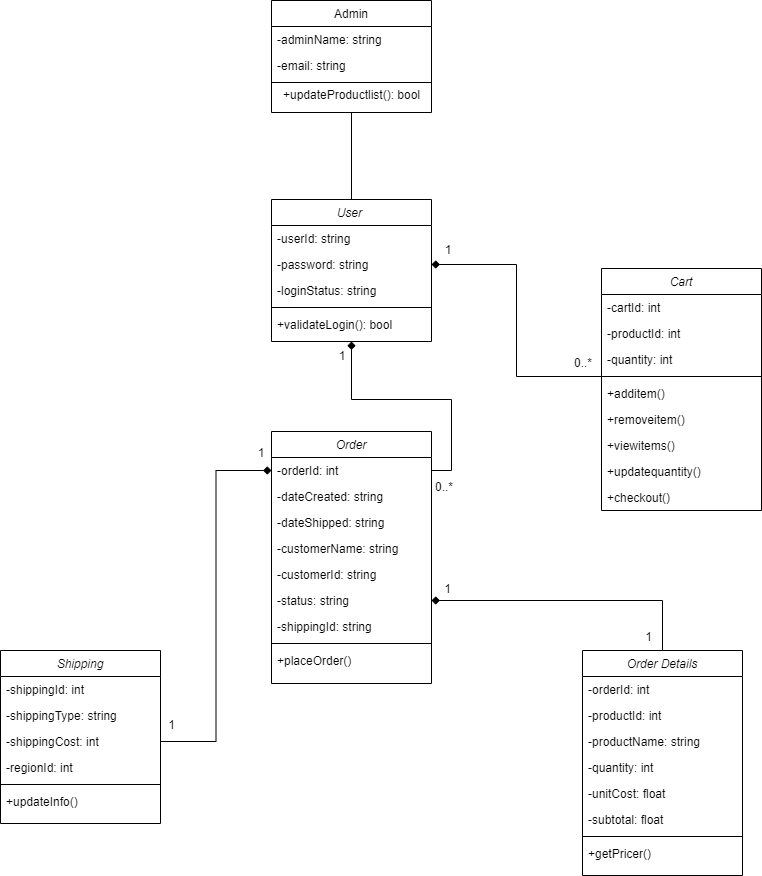

The diagram above was exported from draw.io. Its source (the exported page's mxGraphModel, read from the mxfile embedded in the PNG):
<mxGraphModel dx="1240" dy="743" grid="0" gridSize="10" guides="1" tooltips="1" connect="1" arrows="1" fold="1" page="1" pageScale="1" pageWidth="827" pageHeight="1169" math="0" shadow="0">
  <root>
    <mxCell id="WIyWlLk6GJQsqaUBKTNV-0" />
    <mxCell id="WIyWlLk6GJQsqaUBKTNV-1" parent="WIyWlLk6GJQsqaUBKTNV-0" />
    <mxCell id="zkfFHV4jXpPFQw0GAbJ--0" value="Cart" style="swimlane;fontStyle=2;align=center;verticalAlign=top;childLayout=stackLayout;horizontal=1;startSize=26;horizontalStack=0;resizeParent=1;resizeLast=0;collapsible=1;marginBottom=0;rounded=0;shadow=0;strokeWidth=1;" parent="WIyWlLk6GJQsqaUBKTNV-1" vertex="1">
      <mxGeometry x="627" y="278" width="160" height="242" as="geometry">
        <mxRectangle x="230" y="140" width="160" height="26" as="alternateBounds" />
      </mxGeometry>
    </mxCell>
    <mxCell id="sRVcVdlDugrM3-pFtaEp-7" value="-cartId: int" style="text;align=left;verticalAlign=top;spacingLeft=4;spacingRight=4;overflow=hidden;rotatable=0;points=[[0,0.5],[1,0.5]];portConstraint=eastwest;rounded=0;shadow=0;html=0;" vertex="1" parent="zkfFHV4jXpPFQw0GAbJ--0">
      <mxGeometry y="26" width="160" height="26" as="geometry" />
    </mxCell>
    <mxCell id="sRVcVdlDugrM3-pFtaEp-8" value="-productId: int" style="text;align=left;verticalAlign=top;spacingLeft=4;spacingRight=4;overflow=hidden;rotatable=0;points=[[0,0.5],[1,0.5]];portConstraint=eastwest;rounded=0;shadow=0;html=0;" vertex="1" parent="zkfFHV4jXpPFQw0GAbJ--0">
      <mxGeometry y="52" width="160" height="26" as="geometry" />
    </mxCell>
    <mxCell id="sRVcVdlDugrM3-pFtaEp-10" value="-quantity: int" style="text;align=left;verticalAlign=top;spacingLeft=4;spacingRight=4;overflow=hidden;rotatable=0;points=[[0,0.5],[1,0.5]];portConstraint=eastwest;rounded=0;shadow=0;html=0;" vertex="1" parent="zkfFHV4jXpPFQw0GAbJ--0">
      <mxGeometry y="78" width="160" height="26" as="geometry" />
    </mxCell>
    <mxCell id="zkfFHV4jXpPFQw0GAbJ--4" value="" style="line;html=1;strokeWidth=1;align=left;verticalAlign=middle;spacingTop=-1;spacingLeft=3;spacingRight=3;rotatable=0;labelPosition=right;points=[];portConstraint=eastwest;" parent="zkfFHV4jXpPFQw0GAbJ--0" vertex="1">
      <mxGeometry y="104" width="160" height="8" as="geometry" />
    </mxCell>
    <mxCell id="sRVcVdlDugrM3-pFtaEp-9" value="+additem()" style="text;align=left;verticalAlign=top;spacingLeft=4;spacingRight=4;overflow=hidden;rotatable=0;points=[[0,0.5],[1,0.5]];portConstraint=eastwest;" vertex="1" parent="zkfFHV4jXpPFQw0GAbJ--0">
      <mxGeometry y="112" width="160" height="26" as="geometry" />
    </mxCell>
    <mxCell id="sRVcVdlDugrM3-pFtaEp-28" value="+removeitem()" style="text;align=left;verticalAlign=top;spacingLeft=4;spacingRight=4;overflow=hidden;rotatable=0;points=[[0,0.5],[1,0.5]];portConstraint=eastwest;" vertex="1" parent="zkfFHV4jXpPFQw0GAbJ--0">
      <mxGeometry y="138" width="160" height="26" as="geometry" />
    </mxCell>
    <mxCell id="sRVcVdlDugrM3-pFtaEp-30" value="+viewitems()" style="text;align=left;verticalAlign=top;spacingLeft=4;spacingRight=4;overflow=hidden;rotatable=0;points=[[0,0.5],[1,0.5]];portConstraint=eastwest;" vertex="1" parent="zkfFHV4jXpPFQw0GAbJ--0">
      <mxGeometry y="164" width="160" height="26" as="geometry" />
    </mxCell>
    <mxCell id="sRVcVdlDugrM3-pFtaEp-29" value="+updatequantity()" style="text;align=left;verticalAlign=top;spacingLeft=4;spacingRight=4;overflow=hidden;rotatable=0;points=[[0,0.5],[1,0.5]];portConstraint=eastwest;" vertex="1" parent="zkfFHV4jXpPFQw0GAbJ--0">
      <mxGeometry y="190" width="160" height="26" as="geometry" />
    </mxCell>
    <mxCell id="sRVcVdlDugrM3-pFtaEp-32" value="+checkout()" style="text;align=left;verticalAlign=top;spacingLeft=4;spacingRight=4;overflow=hidden;rotatable=0;points=[[0,0.5],[1,0.5]];portConstraint=eastwest;" vertex="1" parent="zkfFHV4jXpPFQw0GAbJ--0">
      <mxGeometry y="216" width="160" height="26" as="geometry" />
    </mxCell>
    <mxCell id="sRVcVdlDugrM3-pFtaEp-69" value="" style="edgeStyle=orthogonalEdgeStyle;rounded=0;orthogonalLoop=1;jettySize=auto;html=1;entryX=0.5;entryY=0;entryDx=0;entryDy=0;endArrow=none;endFill=0;" edge="1" parent="WIyWlLk6GJQsqaUBKTNV-1" source="zkfFHV4jXpPFQw0GAbJ--13" target="sRVcVdlDugrM3-pFtaEp-16">
      <mxGeometry relative="1" as="geometry" />
    </mxCell>
    <mxCell id="zkfFHV4jXpPFQw0GAbJ--13" value="Admin" style="swimlane;fontStyle=0;align=center;verticalAlign=top;childLayout=stackLayout;horizontal=1;startSize=26;horizontalStack=0;resizeParent=1;resizeLast=0;collapsible=1;marginBottom=0;rounded=0;shadow=0;strokeWidth=1;" parent="WIyWlLk6GJQsqaUBKTNV-1" vertex="1">
      <mxGeometry x="297" y="10" width="160" height="112" as="geometry">
        <mxRectangle x="340" y="380" width="170" height="26" as="alternateBounds" />
      </mxGeometry>
    </mxCell>
    <mxCell id="zkfFHV4jXpPFQw0GAbJ--14" value="-adminName: string" style="text;align=left;verticalAlign=top;spacingLeft=4;spacingRight=4;overflow=hidden;rotatable=0;points=[[0,0.5],[1,0.5]];portConstraint=eastwest;" parent="zkfFHV4jXpPFQw0GAbJ--13" vertex="1">
      <mxGeometry y="26" width="160" height="26" as="geometry" />
    </mxCell>
    <mxCell id="sRVcVdlDugrM3-pFtaEp-22" value="" style="group" vertex="1" connectable="0" parent="zkfFHV4jXpPFQw0GAbJ--13">
      <mxGeometry y="52" width="160" height="34" as="geometry" />
    </mxCell>
    <mxCell id="sRVcVdlDugrM3-pFtaEp-13" value="-email: string" style="text;align=left;verticalAlign=top;spacingLeft=4;spacingRight=4;overflow=hidden;rotatable=0;points=[[0,0.5],[1,0.5]];portConstraint=eastwest;" vertex="1" parent="sRVcVdlDugrM3-pFtaEp-22">
      <mxGeometry width="160" height="26" as="geometry" />
    </mxCell>
    <mxCell id="zkfFHV4jXpPFQw0GAbJ--15" value="" style="line;html=1;strokeWidth=1;align=left;verticalAlign=middle;spacingTop=-1;spacingLeft=3;spacingRight=3;rotatable=0;labelPosition=right;points=[];portConstraint=eastwest;" parent="sRVcVdlDugrM3-pFtaEp-22" vertex="1">
      <mxGeometry y="26" width="160" height="8" as="geometry" />
    </mxCell>
    <mxCell id="sRVcVdlDugrM3-pFtaEp-15" value="+updateProductlist(): bool" style="text;html=1;align=center;verticalAlign=middle;resizable=0;points=[];autosize=1;strokeColor=none;fillColor=none;" vertex="1" parent="zkfFHV4jXpPFQw0GAbJ--13">
      <mxGeometry y="86" width="160" height="18" as="geometry" />
    </mxCell>
    <mxCell id="sRVcVdlDugrM3-pFtaEp-72" value="" style="edgeStyle=orthogonalEdgeStyle;rounded=0;orthogonalLoop=1;jettySize=auto;html=1;endArrow=none;endFill=0;startArrow=diamond;startFill=1;" edge="1" parent="WIyWlLk6GJQsqaUBKTNV-1" source="sRVcVdlDugrM3-pFtaEp-16" target="sRVcVdlDugrM3-pFtaEp-34">
      <mxGeometry relative="1" as="geometry" />
    </mxCell>
    <mxCell id="sRVcVdlDugrM3-pFtaEp-16" value="User " style="swimlane;fontStyle=2;align=center;verticalAlign=top;childLayout=stackLayout;horizontal=1;startSize=26;horizontalStack=0;resizeParent=1;resizeLast=0;collapsible=1;marginBottom=0;rounded=0;shadow=0;strokeWidth=1;" vertex="1" parent="WIyWlLk6GJQsqaUBKTNV-1">
      <mxGeometry x="297" y="209" width="160" height="142" as="geometry">
        <mxRectangle x="230" y="140" width="160" height="26" as="alternateBounds" />
      </mxGeometry>
    </mxCell>
    <mxCell id="sRVcVdlDugrM3-pFtaEp-17" value="-userId: string" style="text;align=left;verticalAlign=top;spacingLeft=4;spacingRight=4;overflow=hidden;rotatable=0;points=[[0,0.5],[1,0.5]];portConstraint=eastwest;rounded=0;shadow=0;html=0;" vertex="1" parent="sRVcVdlDugrM3-pFtaEp-16">
      <mxGeometry y="26" width="160" height="26" as="geometry" />
    </mxCell>
    <mxCell id="sRVcVdlDugrM3-pFtaEp-18" value="-password: string" style="text;align=left;verticalAlign=top;spacingLeft=4;spacingRight=4;overflow=hidden;rotatable=0;points=[[0,0.5],[1,0.5]];portConstraint=eastwest;rounded=0;shadow=0;html=0;" vertex="1" parent="sRVcVdlDugrM3-pFtaEp-16">
      <mxGeometry y="52" width="160" height="26" as="geometry" />
    </mxCell>
    <mxCell id="sRVcVdlDugrM3-pFtaEp-19" value="-loginStatus: string" style="text;align=left;verticalAlign=top;spacingLeft=4;spacingRight=4;overflow=hidden;rotatable=0;points=[[0,0.5],[1,0.5]];portConstraint=eastwest;rounded=0;shadow=0;html=0;" vertex="1" parent="sRVcVdlDugrM3-pFtaEp-16">
      <mxGeometry y="78" width="160" height="26" as="geometry" />
    </mxCell>
    <mxCell id="sRVcVdlDugrM3-pFtaEp-20" value="" style="line;html=1;strokeWidth=1;align=left;verticalAlign=middle;spacingTop=-1;spacingLeft=3;spacingRight=3;rotatable=0;labelPosition=right;points=[];portConstraint=eastwest;" vertex="1" parent="sRVcVdlDugrM3-pFtaEp-16">
      <mxGeometry y="104" width="160" height="8" as="geometry" />
    </mxCell>
    <mxCell id="sRVcVdlDugrM3-pFtaEp-21" value="+validateLogin(): bool" style="text;align=left;verticalAlign=top;spacingLeft=4;spacingRight=4;overflow=hidden;rotatable=0;points=[[0,0.5],[1,0.5]];portConstraint=eastwest;" vertex="1" parent="sRVcVdlDugrM3-pFtaEp-16">
      <mxGeometry y="112" width="160" height="26" as="geometry" />
    </mxCell>
    <mxCell id="sRVcVdlDugrM3-pFtaEp-33" value="Order" style="swimlane;fontStyle=2;align=center;verticalAlign=top;childLayout=stackLayout;horizontal=1;startSize=26;horizontalStack=0;resizeParent=1;resizeLast=0;collapsible=1;marginBottom=0;rounded=0;shadow=0;strokeWidth=1;" vertex="1" parent="WIyWlLk6GJQsqaUBKTNV-1">
      <mxGeometry x="297" y="441" width="160" height="252" as="geometry">
        <mxRectangle x="518" y="195" width="160" height="26" as="alternateBounds" />
      </mxGeometry>
    </mxCell>
    <mxCell id="sRVcVdlDugrM3-pFtaEp-34" value="-orderId: int" style="text;align=left;verticalAlign=top;spacingLeft=4;spacingRight=4;overflow=hidden;rotatable=0;points=[[0,0.5],[1,0.5]];portConstraint=eastwest;rounded=0;shadow=0;html=0;" vertex="1" parent="sRVcVdlDugrM3-pFtaEp-33">
      <mxGeometry y="26" width="160" height="26" as="geometry" />
    </mxCell>
    <mxCell id="sRVcVdlDugrM3-pFtaEp-35" value="-dateCreated: string" style="text;align=left;verticalAlign=top;spacingLeft=4;spacingRight=4;overflow=hidden;rotatable=0;points=[[0,0.5],[1,0.5]];portConstraint=eastwest;rounded=0;shadow=0;html=0;" vertex="1" parent="sRVcVdlDugrM3-pFtaEp-33">
      <mxGeometry y="52" width="160" height="26" as="geometry" />
    </mxCell>
    <mxCell id="sRVcVdlDugrM3-pFtaEp-36" value="-dateShipped: string&#10;" style="text;align=left;verticalAlign=top;spacingLeft=4;spacingRight=4;overflow=hidden;rotatable=0;points=[[0,0.5],[1,0.5]];portConstraint=eastwest;rounded=0;shadow=0;html=0;" vertex="1" parent="sRVcVdlDugrM3-pFtaEp-33">
      <mxGeometry y="78" width="160" height="26" as="geometry" />
    </mxCell>
    <mxCell id="sRVcVdlDugrM3-pFtaEp-43" value="-customerName: string&#10;" style="text;align=left;verticalAlign=top;spacingLeft=4;spacingRight=4;overflow=hidden;rotatable=0;points=[[0,0.5],[1,0.5]];portConstraint=eastwest;rounded=0;shadow=0;html=0;" vertex="1" parent="sRVcVdlDugrM3-pFtaEp-33">
      <mxGeometry y="104" width="160" height="26" as="geometry" />
    </mxCell>
    <mxCell id="sRVcVdlDugrM3-pFtaEp-44" value="-customerId: string&#10;" style="text;align=left;verticalAlign=top;spacingLeft=4;spacingRight=4;overflow=hidden;rotatable=0;points=[[0,0.5],[1,0.5]];portConstraint=eastwest;rounded=0;shadow=0;html=0;" vertex="1" parent="sRVcVdlDugrM3-pFtaEp-33">
      <mxGeometry y="130" width="160" height="26" as="geometry" />
    </mxCell>
    <mxCell id="sRVcVdlDugrM3-pFtaEp-45" value="-status: string&#10;" style="text;align=left;verticalAlign=top;spacingLeft=4;spacingRight=4;overflow=hidden;rotatable=0;points=[[0,0.5],[1,0.5]];portConstraint=eastwest;rounded=0;shadow=0;html=0;" vertex="1" parent="sRVcVdlDugrM3-pFtaEp-33">
      <mxGeometry y="156" width="160" height="26" as="geometry" />
    </mxCell>
    <mxCell id="sRVcVdlDugrM3-pFtaEp-46" value="-shippingId: string&#10;" style="text;align=left;verticalAlign=top;spacingLeft=4;spacingRight=4;overflow=hidden;rotatable=0;points=[[0,0.5],[1,0.5]];portConstraint=eastwest;rounded=0;shadow=0;html=0;" vertex="1" parent="sRVcVdlDugrM3-pFtaEp-33">
      <mxGeometry y="182" width="160" height="26" as="geometry" />
    </mxCell>
    <mxCell id="sRVcVdlDugrM3-pFtaEp-37" value="" style="line;html=1;strokeWidth=1;align=left;verticalAlign=middle;spacingTop=-1;spacingLeft=3;spacingRight=3;rotatable=0;labelPosition=right;points=[];portConstraint=eastwest;" vertex="1" parent="sRVcVdlDugrM3-pFtaEp-33">
      <mxGeometry y="208" width="160" height="8" as="geometry" />
    </mxCell>
    <mxCell id="sRVcVdlDugrM3-pFtaEp-38" value="+placeOrder()" style="text;align=left;verticalAlign=top;spacingLeft=4;spacingRight=4;overflow=hidden;rotatable=0;points=[[0,0.5],[1,0.5]];portConstraint=eastwest;" vertex="1" parent="sRVcVdlDugrM3-pFtaEp-33">
      <mxGeometry y="216" width="160" height="26" as="geometry" />
    </mxCell>
    <mxCell id="sRVcVdlDugrM3-pFtaEp-81" style="edgeStyle=orthogonalEdgeStyle;rounded=0;orthogonalLoop=1;jettySize=auto;html=1;entryX=1;entryY=0.5;entryDx=0;entryDy=0;startArrow=none;startFill=0;endArrow=diamond;endFill=1;" edge="1" parent="WIyWlLk6GJQsqaUBKTNV-1" source="sRVcVdlDugrM3-pFtaEp-47" target="sRVcVdlDugrM3-pFtaEp-45">
      <mxGeometry relative="1" as="geometry" />
    </mxCell>
    <mxCell id="sRVcVdlDugrM3-pFtaEp-47" value="Order Details" style="swimlane;fontStyle=2;align=center;verticalAlign=top;childLayout=stackLayout;horizontal=1;startSize=26;horizontalStack=0;resizeParent=1;resizeLast=0;collapsible=1;marginBottom=0;rounded=0;shadow=0;strokeWidth=1;" vertex="1" parent="WIyWlLk6GJQsqaUBKTNV-1">
      <mxGeometry x="608" y="660" width="160" height="225" as="geometry">
        <mxRectangle x="518" y="195" width="160" height="26" as="alternateBounds" />
      </mxGeometry>
    </mxCell>
    <mxCell id="sRVcVdlDugrM3-pFtaEp-48" value="-orderId: int" style="text;align=left;verticalAlign=top;spacingLeft=4;spacingRight=4;overflow=hidden;rotatable=0;points=[[0,0.5],[1,0.5]];portConstraint=eastwest;rounded=0;shadow=0;html=0;" vertex="1" parent="sRVcVdlDugrM3-pFtaEp-47">
      <mxGeometry y="26" width="160" height="26" as="geometry" />
    </mxCell>
    <mxCell id="sRVcVdlDugrM3-pFtaEp-49" value="-productId: int" style="text;align=left;verticalAlign=top;spacingLeft=4;spacingRight=4;overflow=hidden;rotatable=0;points=[[0,0.5],[1,0.5]];portConstraint=eastwest;rounded=0;shadow=0;html=0;" vertex="1" parent="sRVcVdlDugrM3-pFtaEp-47">
      <mxGeometry y="52" width="160" height="26" as="geometry" />
    </mxCell>
    <mxCell id="sRVcVdlDugrM3-pFtaEp-50" value="-productName: string&#10;" style="text;align=left;verticalAlign=top;spacingLeft=4;spacingRight=4;overflow=hidden;rotatable=0;points=[[0,0.5],[1,0.5]];portConstraint=eastwest;rounded=0;shadow=0;html=0;" vertex="1" parent="sRVcVdlDugrM3-pFtaEp-47">
      <mxGeometry y="78" width="160" height="26" as="geometry" />
    </mxCell>
    <mxCell id="sRVcVdlDugrM3-pFtaEp-51" value="-quantity: int&#10;" style="text;align=left;verticalAlign=top;spacingLeft=4;spacingRight=4;overflow=hidden;rotatable=0;points=[[0,0.5],[1,0.5]];portConstraint=eastwest;rounded=0;shadow=0;html=0;" vertex="1" parent="sRVcVdlDugrM3-pFtaEp-47">
      <mxGeometry y="104" width="160" height="26" as="geometry" />
    </mxCell>
    <mxCell id="sRVcVdlDugrM3-pFtaEp-52" value="-unitCost: float&#10;" style="text;align=left;verticalAlign=top;spacingLeft=4;spacingRight=4;overflow=hidden;rotatable=0;points=[[0,0.5],[1,0.5]];portConstraint=eastwest;rounded=0;shadow=0;html=0;" vertex="1" parent="sRVcVdlDugrM3-pFtaEp-47">
      <mxGeometry y="130" width="160" height="26" as="geometry" />
    </mxCell>
    <mxCell id="sRVcVdlDugrM3-pFtaEp-53" value="-subtotal: float&#10;" style="text;align=left;verticalAlign=top;spacingLeft=4;spacingRight=4;overflow=hidden;rotatable=0;points=[[0,0.5],[1,0.5]];portConstraint=eastwest;rounded=0;shadow=0;html=0;" vertex="1" parent="sRVcVdlDugrM3-pFtaEp-47">
      <mxGeometry y="156" width="160" height="26" as="geometry" />
    </mxCell>
    <mxCell id="sRVcVdlDugrM3-pFtaEp-55" value="" style="line;html=1;strokeWidth=1;align=left;verticalAlign=middle;spacingTop=-1;spacingLeft=3;spacingRight=3;rotatable=0;labelPosition=right;points=[];portConstraint=eastwest;" vertex="1" parent="sRVcVdlDugrM3-pFtaEp-47">
      <mxGeometry y="182" width="160" height="8" as="geometry" />
    </mxCell>
    <mxCell id="sRVcVdlDugrM3-pFtaEp-56" value="+getPricer()" style="text;align=left;verticalAlign=top;spacingLeft=4;spacingRight=4;overflow=hidden;rotatable=0;points=[[0,0.5],[1,0.5]];portConstraint=eastwest;" vertex="1" parent="sRVcVdlDugrM3-pFtaEp-47">
      <mxGeometry y="190" width="160" height="26" as="geometry" />
    </mxCell>
    <mxCell id="sRVcVdlDugrM3-pFtaEp-57" value="Shipping" style="swimlane;fontStyle=2;align=center;verticalAlign=top;childLayout=stackLayout;horizontal=1;startSize=26;horizontalStack=0;resizeParent=1;resizeLast=0;collapsible=1;marginBottom=0;rounded=0;shadow=0;strokeWidth=1;" vertex="1" parent="WIyWlLk6GJQsqaUBKTNV-1">
      <mxGeometry x="26" y="660" width="160" height="173" as="geometry">
        <mxRectangle x="518" y="195" width="160" height="26" as="alternateBounds" />
      </mxGeometry>
    </mxCell>
    <mxCell id="sRVcVdlDugrM3-pFtaEp-58" value="-shippingId: int" style="text;align=left;verticalAlign=top;spacingLeft=4;spacingRight=4;overflow=hidden;rotatable=0;points=[[0,0.5],[1,0.5]];portConstraint=eastwest;rounded=0;shadow=0;html=0;" vertex="1" parent="sRVcVdlDugrM3-pFtaEp-57">
      <mxGeometry y="26" width="160" height="26" as="geometry" />
    </mxCell>
    <mxCell id="sRVcVdlDugrM3-pFtaEp-59" value="-shippingType: string" style="text;align=left;verticalAlign=top;spacingLeft=4;spacingRight=4;overflow=hidden;rotatable=0;points=[[0,0.5],[1,0.5]];portConstraint=eastwest;rounded=0;shadow=0;html=0;" vertex="1" parent="sRVcVdlDugrM3-pFtaEp-57">
      <mxGeometry y="52" width="160" height="26" as="geometry" />
    </mxCell>
    <mxCell id="sRVcVdlDugrM3-pFtaEp-60" value="-shippingCost: int&#10;" style="text;align=left;verticalAlign=top;spacingLeft=4;spacingRight=4;overflow=hidden;rotatable=0;points=[[0,0.5],[1,0.5]];portConstraint=eastwest;rounded=0;shadow=0;html=0;" vertex="1" parent="sRVcVdlDugrM3-pFtaEp-57">
      <mxGeometry y="78" width="160" height="26" as="geometry" />
    </mxCell>
    <mxCell id="sRVcVdlDugrM3-pFtaEp-61" value="-regionId: int&#10;" style="text;align=left;verticalAlign=top;spacingLeft=4;spacingRight=4;overflow=hidden;rotatable=0;points=[[0,0.5],[1,0.5]];portConstraint=eastwest;rounded=0;shadow=0;html=0;" vertex="1" parent="sRVcVdlDugrM3-pFtaEp-57">
      <mxGeometry y="104" width="160" height="26" as="geometry" />
    </mxCell>
    <mxCell id="sRVcVdlDugrM3-pFtaEp-65" value="" style="line;html=1;strokeWidth=1;align=left;verticalAlign=middle;spacingTop=-1;spacingLeft=3;spacingRight=3;rotatable=0;labelPosition=right;points=[];portConstraint=eastwest;" vertex="1" parent="sRVcVdlDugrM3-pFtaEp-57">
      <mxGeometry y="130" width="160" height="8" as="geometry" />
    </mxCell>
    <mxCell id="sRVcVdlDugrM3-pFtaEp-66" value="+updateInfo()" style="text;align=left;verticalAlign=top;spacingLeft=4;spacingRight=4;overflow=hidden;rotatable=0;points=[[0,0.5],[1,0.5]];portConstraint=eastwest;" vertex="1" parent="sRVcVdlDugrM3-pFtaEp-57">
      <mxGeometry y="138" width="160" height="26" as="geometry" />
    </mxCell>
    <mxCell id="sRVcVdlDugrM3-pFtaEp-71" value="" style="edgeStyle=orthogonalEdgeStyle;rounded=0;orthogonalLoop=1;jettySize=auto;html=1;endArrow=none;endFill=0;startArrow=diamond;startFill=1;" edge="1" parent="WIyWlLk6GJQsqaUBKTNV-1" source="sRVcVdlDugrM3-pFtaEp-18" target="zkfFHV4jXpPFQw0GAbJ--4">
      <mxGeometry relative="1" as="geometry" />
    </mxCell>
    <mxCell id="sRVcVdlDugrM3-pFtaEp-73" value="1" style="text;html=1;strokeColor=none;fillColor=none;align=center;verticalAlign=middle;whiteSpace=wrap;rounded=0;" vertex="1" parent="WIyWlLk6GJQsqaUBKTNV-1">
      <mxGeometry x="360" y="358" width="16" height="15" as="geometry" />
    </mxCell>
    <mxCell id="sRVcVdlDugrM3-pFtaEp-75" value="0..*" style="text;html=1;strokeColor=none;fillColor=none;align=center;verticalAlign=middle;whiteSpace=wrap;rounded=0;" vertex="1" parent="WIyWlLk6GJQsqaUBKTNV-1">
      <mxGeometry x="461" y="482" width="18" height="30" as="geometry" />
    </mxCell>
    <mxCell id="sRVcVdlDugrM3-pFtaEp-76" value="" style="edgeStyle=orthogonalEdgeStyle;rounded=0;orthogonalLoop=1;jettySize=auto;html=1;startArrow=none;startFill=0;endArrow=diamond;endFill=1;" edge="1" parent="WIyWlLk6GJQsqaUBKTNV-1" source="sRVcVdlDugrM3-pFtaEp-60" target="sRVcVdlDugrM3-pFtaEp-34">
      <mxGeometry relative="1" as="geometry" />
    </mxCell>
    <mxCell id="sRVcVdlDugrM3-pFtaEp-77" value="1" style="text;html=1;strokeColor=none;fillColor=none;align=center;verticalAlign=middle;whiteSpace=wrap;rounded=0;" vertex="1" parent="WIyWlLk6GJQsqaUBKTNV-1">
      <mxGeometry x="280" y="448" width="14" height="30" as="geometry" />
    </mxCell>
    <mxCell id="sRVcVdlDugrM3-pFtaEp-79" value="1" style="text;html=1;strokeColor=none;fillColor=none;align=center;verticalAlign=middle;whiteSpace=wrap;rounded=0;" vertex="1" parent="WIyWlLk6GJQsqaUBKTNV-1">
      <mxGeometry x="189" y="720" width="17" height="30" as="geometry" />
    </mxCell>
    <mxCell id="sRVcVdlDugrM3-pFtaEp-82" value="1" style="text;html=1;strokeColor=none;fillColor=none;align=center;verticalAlign=middle;whiteSpace=wrap;rounded=0;" vertex="1" parent="WIyWlLk6GJQsqaUBKTNV-1">
      <mxGeometry x="465" y="587" width="17" height="23" as="geometry" />
    </mxCell>
    <mxCell id="sRVcVdlDugrM3-pFtaEp-83" value="1" style="text;html=1;strokeColor=none;fillColor=none;align=center;verticalAlign=middle;whiteSpace=wrap;rounded=0;" vertex="1" parent="WIyWlLk6GJQsqaUBKTNV-1">
      <mxGeometry x="665" y="635" width="19" height="23" as="geometry" />
    </mxCell>
    <mxCell id="sRVcVdlDugrM3-pFtaEp-84" value="0..*" style="text;html=1;strokeColor=none;fillColor=none;align=center;verticalAlign=middle;whiteSpace=wrap;rounded=0;" vertex="1" parent="WIyWlLk6GJQsqaUBKTNV-1">
      <mxGeometry x="596" y="364" width="26" height="18" as="geometry" />
    </mxCell>
    <mxCell id="sRVcVdlDugrM3-pFtaEp-85" value="1" style="text;html=1;strokeColor=none;fillColor=none;align=center;verticalAlign=middle;whiteSpace=wrap;rounded=0;" vertex="1" parent="WIyWlLk6GJQsqaUBKTNV-1">
      <mxGeometry x="462.5" y="250" width="22" height="19" as="geometry" />
    </mxCell>
  </root>
</mxGraphModel>